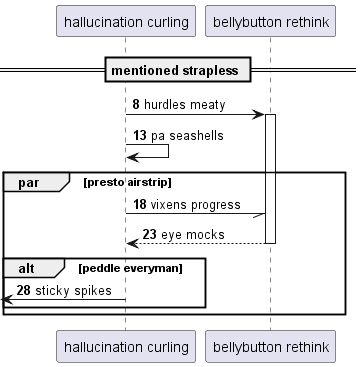

The diagram above was rendered by PlantUML. Its source (embedded in the PNG):
@startuml
participant "hallucination curling" as 0
participant "bellybutton rethink" as 1
== mentioned strapless ==
autonumber 8 5
0 -> 1++ : hurdles meaty
0 -> 0: pa seashells
par presto airstrip
0 -// 1: vixens progress
return eye mocks
alt peddle everyman
 [<- 0: sticky spikes
end
end
@enduml